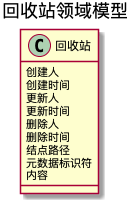

The diagram above was rendered by PlantUML. Its source (embedded in the PNG):
@startuml domain_model_recycle_bin
title 回收站领域模型

class 回收站 {
    创建人
    创建时间
    更新人
    更新时间
    删除人
    删除时间
    结点路径
    元数据标识符
    内容
}
@enduml